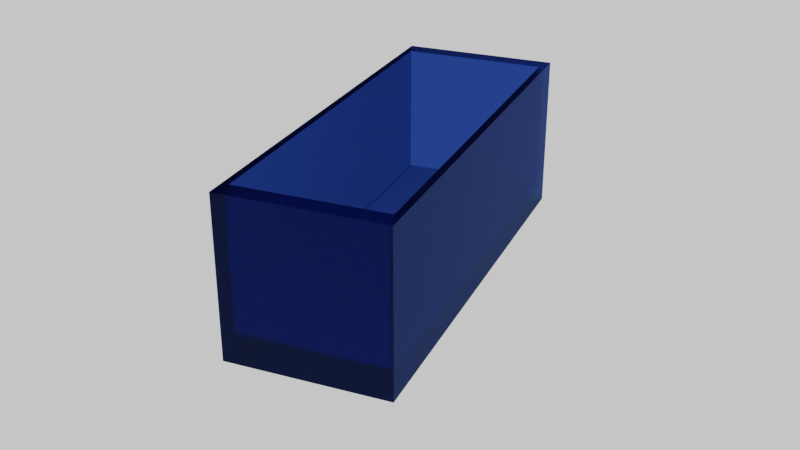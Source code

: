 # Source: xDeadForGoose.blend  (saved by Blender 3.3.6; exported with 4.5.12 LTS)
import bpy
from mathutils import Matrix  # noqa: F401  (used for matrix-valued properties, if any)

bpy.ops.wm.read_factory_settings(use_empty=True)
scene = bpy.context.scene
scene.name = 'Scene'

# ---- collections
col_collection = bpy.data.collections.new('Collection'); scene.collection.children.link(col_collection)

# ---- materials (node trees are filled in below, after node groups)
mat_x = bpy.data.materials.new('Материал')
mat_x.preview_render_type = 'CLOTH'
mat_001 = bpy.data.materials.new('Материал.001')

# ---- material node trees
mat_x.use_nodes = True; mat_x.node_tree.nodes.clear()
_N = mat_x.node_tree.nodes; _L = mat_x.node_tree.links
n0 = _N.new('ShaderNodeOutputMaterial'); n0.name = 'Material Output'; n0.location = (300, 300)
n1 = _N.new('ShaderNodeBsdfGlass'); n1.name = 'BSDF стекла'; n1.location = (10, 300)
n1.distribution = 'BECKMANN'
n1.inputs[1].default_value = 0.4638
n1.inputs[2].default_value = 1.45
n2 = _N.new('ShaderNodeRGB'); n2.name = 'RGB'; n2.location = (-180, 280)
n2.outputs[0].default_value = (0.148, 0.2418, 0.5542, 1.0)
_L.new(n1.outputs[0], n0.inputs[0])
_L.new(n2.outputs[0], n1.inputs[0])
n0.is_active_output = True
mat_001.use_nodes = True; mat_001.node_tree.nodes.clear()
_N = mat_001.node_tree.nodes; _L = mat_001.node_tree.links
n0 = _N.new('ShaderNodeOutputMaterial'); n0.name = 'Material Output'; n0.location = (300, 300)
n1 = _N.new('ShaderNodeEmission'); n1.name = 'Излучение'; n1.location = (10, 300)
n1.inputs[0].default_value = (0.8, 0.8, 0.8, 1.0)
_L.new(n1.outputs[0], n0.inputs[0])
n0.is_active_output = True

# ---- world
world_world = bpy.data.worlds.new('World'); scene.world = world_world
world_world.use_nodes = True; world_world.node_tree.nodes.clear()
_N = world_world.node_tree.nodes; _L = world_world.node_tree.links
n0 = _N.new('ShaderNodeOutputWorld'); n0.name = 'World Output'; n0.location = (300, 300)
n1 = _N.new('ShaderNodeBackground'); n1.name = 'Background'; n1.location = (10, 300)
n1.inputs[0].default_value = (0.05088, 0.05088, 0.05088, 1.0)
_L.new(n1.outputs[0], n0.inputs[0])
n0.is_active_output = True
world_world.color = (0.05088, 0.05088, 0.05088)
world_world.use_sun_shadow = False
world_world.sun_shadow_jitter_overblur = 0.0

# ---- cameras
cam_camera = bpy.data.cameras.new('Camera')
cam_camera.clip_end = 100.0
cam_camera.lens = 50.13
cam_camera.ortho_scale = 7.314

# ---- lights
light_light = bpy.data.lights.new('Light', 'POINT')
light_light.transmission_factor = 0.0
light_light.energy = 1000.0
light_light.shadow_soft_size = 0.1
light_light.shadow_maximum_resolution = 0.006
light_light.use_absolute_resolution = True

# ---- meshes
me_x = bpy.data.meshes.new('Куб')
me_x.from_pydata([(-1.0, -1.0, 0.3711), (-0.9121, -0.9121, 2.371), (-1.0, 1.0, 0.3711), (-0.9121, 0.9121, 2.371), (1.0, -1.0, 0.3711), (0.9121, -0.9121, 2.371), (1.0, 1.0, 0.3711), (0.9121, 0.9121, 2.371), (-1.0, -1.0, 2.371), (-1.0, 1.0, 2.371), (1.0, 1.0, 2.371), (1.0, -1.0, 2.371), (-0.9121, -0.9121, 0.6679), (-0.9121, 0.9121, 0.6679), (0.9121, 0.9121, 0.6679), (0.9121, -0.9121, 0.6679)], [], [(0, 8, 9, 2), (2, 9, 10, 6), (6, 10, 11, 4), (4, 11, 8, 0), (2, 6, 4, 0), (5, 7, 14, 15), (1, 3, 9, 8), (3, 7, 10, 9), (7, 5, 11, 10), (5, 1, 8, 11), (14, 13, 12, 15), (3, 1, 12, 13), (1, 5, 15, 12), (7, 3, 13, 14)])
_uv = me_x.uv_layers.new(name='UVКарта')
_uv.uv.foreach_set('vector', [0.375, 0.0, 0.625, 0.0, 0.625, 0.25, 0.375, 0.25, 0.375, 0.25, 0.625, 0.25, 0.625, 0.5, 0.375, 0.5, 0.375, 0.5, 0.625, 0.5, 0.625, 0.75, 0.375, 0.75, 0.375, 0.75, 0.625, 0.75, 0.625, 1.0, 0.375, 1.0, 0.125, 0.5, 0.375, 0.5, 0.375, 0.75, 0.125, 0.75, 0.636, 0.739, 0.636, 0.511, 0.636, 0.511, 0.636, 0.739, 0.864, 0.739, 0.864, 0.511, 0.875, 0.5, 0.875, 0.75, 0.864, 0.511, 0.636, 0.511, 0.625, 0.5, 0.875, 0.5, 0.636, 0.511, 0.636, 0.739, 0.625, 0.75, 0.625, 0.5, 0.636, 0.739, 0.864, 0.739, 0.875, 0.75, 0.625, 0.75, 0.636, 0.511, 0.864, 0.511, 0.864, 0.739, 0.636, 0.739, 0.864, 0.511, 0.864, 0.739, 0.864, 0.739, 0.864, 0.511, 0.864, 0.739, 0.636, 0.739, 0.636, 0.739, 0.864, 0.739, 0.636, 0.511, 0.864, 0.511, 0.864, 0.511, 0.636, 0.511])
me_x.materials.append(mat_x)
me_x.update()
me_x_1 = bpy.data.meshes.new('Плоскость')
me_x_1.from_pydata([(-1.0, -1.0, 0.0), (1.0, -1.0, 0.0), (-1.0, 1.0, 0.0), (1.0, 1.0, 0.0)], [], [(0, 1, 3, 2)])
_uv = me_x_1.uv_layers.new(name='UVКарта')
_uv.uv.foreach_set('vector', [0.0, 0.0, 1.0, 0.0, 1.0, 1.0, 0.0, 1.0])
me_x_1.materials.append(mat_001)
me_x_1.update()

# ---- objects
ob_light = bpy.data.objects.new('Light', light_light)
ob_camera = bpy.data.objects.new('Camera', cam_camera)
ob_x = bpy.data.objects.new('Куб', me_x)
ob_x_1 = bpy.data.objects.new('Плоскость', me_x_1)

# ---- transforms, parenting, visibility, modifiers, constraints
ob_light.location = (4.076, 1.005, 5.904)
ob_light.rotation_euler = (0.6503, 0.05522, 1.866)
ob_light.lock_rotations_4d = False
ob_light.empty_display_type = 'ARROWS'
ob_light.color = (0.0, 0.0, 0.0, 0.0)
ob_light.lineart.crease_threshold = 0.0
ob_camera.location = (4.676, -11.31, 6.593)
ob_camera.rotation_euler = (1.116, -2.485e-05, 0.3962)
ob_camera.lock_rotations_4d = False
ob_camera.empty_display_type = 'ARROWS'
ob_camera.color = (0.0, 0.0, 0.0, 0.0)
ob_camera.display_type = 'WIRE'
ob_camera.lineart.crease_threshold = 0.0
ob_x.location = (0.0, 0.0, -0.371)
ob_x.scale = (1.0, 2.688, 1.0)
ob_x_1.location = (0.0, 0.0, 0.0)
ob_x_1.scale = (-44.39, -44.39, -44.39)

# ---- collection membership
col_collection.objects.link(ob_light)
col_collection.objects.link(ob_camera)
col_collection.objects.link(ob_x)
col_collection.objects.link(ob_x_1)

# ---- scene / render settings (as saved in the file)
scene.camera = ob_camera
scene.frame_start = 1; scene.frame_end = 250; scene.frame_set(204)
scene.render.engine = 'CYCLES'
scene.cycles.sampling_pattern = 'TABULATED_SOBOL'
scene.cycles.use_light_tree = False
scene.view_settings.view_transform = 'Filmic'
bpy.context.view_layer.update()
